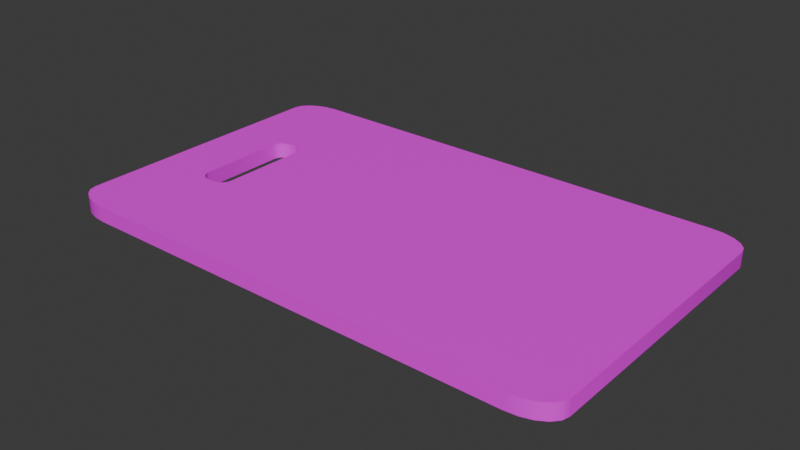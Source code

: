 # Source: board.blend  (saved by Blender 4.5.90; exported with 4.5.12 LTS)
import bpy
from mathutils import Matrix  # noqa: F401  (used for matrix-valued properties, if any)

bpy.ops.wm.read_factory_settings(use_empty=True)
scene = bpy.context.scene
scene.name = 'Scene'

# ---- images (referenced by path relative to the original .blend; pixels are not part of the script)
import os
ASSET_DIR = os.environ.get("B2B_ASSET_DIR", "")  # directory of the original .blend (textures are referenced by path, not embedded)
HERE = os.path.dirname(os.path.abspath(__file__))  # packed textures are extracted next to this script under _unpacked/

def load_image(name, relpath, width, height, colorspace="sRGB"):
    """Load a texture the original file referenced (path relative to the .blend, or extracted next to this script)."""
    p = next((c for c in (os.path.join(HERE, relpath), os.path.join(ASSET_DIR, relpath)) if relpath and os.path.exists(c)), "")
    if p:
        img = bpy.data.images.load(p, check_existing=True)
        img.name = name
    else:  # same state as the original file: an image datablock whose file is absent (Cycles renders it pink)
        img = bpy.data.images.new(name, width, height)
        img.source = "FILE"
        img.filepath = "//" + (relpath or name)
    img.colorspace_settings.name = colorspace
    return img
img_wood_board = load_image('wood_board', 'wood_board.png', 1024, 1024, 'sRGB')

# ---- materials (node trees are filled in below, after node groups)
mat_wood_board = bpy.data.materials.new('wood_board')

# ---- material node trees
mat_wood_board.use_nodes = True; mat_wood_board.node_tree.nodes.clear()
_N = mat_wood_board.node_tree.nodes; _L = mat_wood_board.node_tree.links
n0 = _N.new('ShaderNodeBsdfPrincipled'); n0.name = 'Принципиальный BSDF'; n0.location = (-200, 100)
n1 = _N.new('ShaderNodeOutputMaterial'); n1.name = 'Вывод материала'; n1.location = (200, 100)
n2 = _N.new('ShaderNodeTexImage'); n2.name = 'Текстура изображения'; n2.location = (-490, 80)
n2.image = img_wood_board
_L.new(n0.outputs[0], n1.inputs[0])
_L.new(n2.outputs[0], n0.inputs[0])
n1.is_active_output = True

# ---- world
world_world = bpy.data.worlds.new('World'); scene.world = world_world
world_world.use_nodes = True; world_world.node_tree.nodes.clear()
_N = world_world.node_tree.nodes; _L = world_world.node_tree.links
n0 = _N.new('ShaderNodeOutputWorld'); n0.name = 'World Output'; n0.location = (200, 100)
n1 = _N.new('ShaderNodeBackground'); n1.name = 'Background'; n1.location = (-200, 100)
n1.inputs[0].default_value = (0.05088, 0.05088, 0.05088, 1.0)
_L.new(n1.outputs[0], n0.inputs[0])
n0.is_active_output = True
world_world.color = (0.05088, 0.05088, 0.05088)
world_world.sun_shadow_jitter_overblur = 0.0

# ---- meshes
me_board = bpy.data.meshes.new('board')
me_board.from_pydata([(0.25, 0.1275, 0.015), (0.2125, 0.15, 0.015), (0.2482, 0.1345, 0.015), (0.2428, 0.1407, 0.015), (0.2345, 0.1457, 0.015), (0.2241, 0.1489, 0.015), (0.2125, 0.15, 0.0), (0.25, 0.1275, 0.0), (0.2241, 0.1489, 0.0), (0.2345, 0.1457, 0.0), (0.2428, 0.1407, 0.0), (0.2482, 0.1345, 0.0), (0.2125, -0.15, 0.015), (0.25, -0.1275, 0.015), (0.2241, -0.1489, 0.015), (0.2345, -0.1457, 0.015), (0.2428, -0.1407, 0.015), (0.2482, -0.1345, 0.015), (0.25, -0.1275, 0.0), (0.2125, -0.15, 0.0), (0.2482, -0.1345, 0.0), (0.2428, -0.1407, 0.0), (0.2345, -0.1457, 0.0), (0.2241, -0.1489, 0.0), (-0.2125, 0.15, 0.015), (-0.25, 0.1275, 0.015), (-0.2241, 0.1489, 0.015), (-0.2345, 0.1457, 0.015), (-0.2428, 0.1407, 0.015), (-0.2482, 0.1345, 0.015), (-0.25, 0.1275, 0.0), (-0.2125, 0.15, 0.0), (-0.2482, 0.1345, 0.0), (-0.2428, 0.1407, 0.0), (-0.2345, 0.1457, 0.0), (-0.2241, 0.1489, 0.0), (-0.25, -0.1275, 0.015), (-0.2125, -0.15, 0.015), (-0.2482, -0.1345, 0.015), (-0.2428, -0.1407, 0.015), (-0.2345, -0.1457, 0.015), (-0.2241, -0.1489, 0.015), (-0.2125, -0.15, 0.0), (-0.25, -0.1275, 0.0), (-0.2241, -0.1489, 0.0), (-0.2345, -0.1457, 0.0), (-0.2428, -0.1407, 0.0), (-0.2482, -0.1345, 0.0), (-0.195, -0.042, 0.015), (-0.1947, -0.04434, 0.015), (-0.195, 0.042, 0.015), (-0.1937, -0.04656, 0.015), (-0.1937, 0.04656, 0.015), (-0.1922, -0.04855, 0.015), (-0.1947, 0.04434, 0.015), (-0.1902, -0.05021, 0.015), (-0.1902, 0.05021, 0.015), (-0.1851, -0.05224, 0.015), (-0.1851, 0.05224, 0.015), (-0.1878, -0.05146, 0.015), (-0.1878, 0.05146, 0.015), (-0.1823, -0.0525, 0.015), (-0.1823, 0.0525, 0.015), (-0.1922, 0.04855, 0.015), (-0.1778, 0.0525, 0.015), (-0.1698, -0.05021, 0.015), (-0.1722, -0.05146, 0.015), (-0.1722, 0.05146, 0.015), (-0.1749, -0.05224, 0.015), (-0.1749, 0.05224, 0.015), (-0.1663, -0.04656, 0.015), (-0.1678, 0.04855, 0.015), (-0.165, 0.042, 0.015), (-0.165, -0.042, 0.015), (-0.1653, -0.04434, 0.015), (-0.1653, 0.04434, 0.015), (-0.1678, -0.04855, 0.015), (-0.1663, 0.04656, 0.015), (-0.1778, -0.0525, 0.015), (-0.1698, 0.05021, 0.015), (-0.195, -0.042, 0.0), (-0.1947, -0.04434, 0.0), (-0.195, 0.042, 0.0), (-0.1937, -0.04656, 0.0), (-0.1937, 0.04656, 0.0), (-0.1922, -0.04855, 0.0), (-0.1947, 0.04434, 0.0), (-0.1902, -0.05021, 0.0), (-0.1902, 0.05021, 0.0), (-0.1851, -0.05224, 0.0), (-0.1851, 0.05224, 0.0), (-0.1878, -0.05146, 0.0), (-0.1878, 0.05146, 0.0), (-0.1823, -0.0525, 0.0), (-0.1922, 0.04855, 0.0), (-0.1823, 0.0525, 0.0), (-0.1778, -0.0525, 0.0), (-0.1698, 0.05021, 0.0), (-0.1722, -0.05146, 0.0), (-0.1722, 0.05146, 0.0), (-0.1749, -0.05224, 0.0), (-0.1749, 0.05224, 0.0), (-0.1678, -0.04855, 0.0), (-0.1663, 0.04656, 0.0), (-0.165, 0.042, 0.0), (-0.165, -0.042, 0.0), (-0.1653, -0.04434, 0.0), (-0.1653, 0.04434, 0.0), (-0.1663, -0.04656, 0.0), (-0.1678, 0.04855, 0.0), (-0.1698, -0.05021, 0.0), (-0.1778, 0.0525, 0.0)], [], [(0, 7, 11, 2), (2, 11, 10, 3), (3, 10, 9, 4), (4, 9, 8, 5), (5, 8, 6, 1), (42, 37, 41, 44), (44, 41, 40, 45), (45, 40, 39, 46), (46, 39, 38, 47), (47, 38, 36, 43), (12, 19, 23, 14), (14, 23, 22, 15), (15, 22, 21, 16), (16, 21, 20, 17), (17, 20, 18, 13), (24, 31, 35, 26), (26, 35, 34, 27), (27, 34, 33, 28), (28, 33, 32, 29), (29, 32, 30, 25), (31, 24, 1, 6), (7, 0, 13, 18), (4, 5, 1, 24, 26, 58, 62, 64, 69, 67, 79, 71, 77, 75, 72, 73, 74, 70, 76, 65, 66, 68, 78, 61, 57, 40, 41, 37, 12, 14, 15, 16, 17, 13, 0, 2, 3), (28, 29, 25, 36, 38, 39, 40, 57, 59, 55, 53, 51, 49, 48, 50, 54, 52, 63, 56, 60, 58, 26, 27), (34, 35, 31, 6, 8, 9, 10, 11, 7, 18, 20, 21, 22, 23, 19, 42, 44, 45, 46, 47, 43, 91, 89, 93, 96, 100, 98, 110, 102, 108, 106, 105, 104, 107, 103, 109, 97, 99, 101, 111, 95, 90), (91, 43, 30, 32, 33, 34, 90, 92, 88, 94, 84, 86, 82, 80, 81, 83, 85, 87), (19, 12, 37, 42), (43, 36, 25, 30), (73, 72, 104, 105), (82, 50, 48, 80), (57, 61, 93, 89), (59, 57, 89, 91), (55, 59, 91, 87), (85, 53, 55, 87), (83, 51, 53, 85), (81, 49, 51, 83), (80, 48, 49, 81), (95, 62, 58, 90), (90, 58, 60, 92), (92, 60, 56, 88), (88, 56, 63, 94), (94, 63, 52, 84), (84, 52, 54, 86), (86, 54, 50, 82), (72, 75, 107, 104), (75, 77, 103, 107), (77, 71, 109, 103), (71, 79, 97, 109), (97, 79, 67, 99), (99, 67, 69, 101), (101, 69, 64, 111), (78, 68, 100, 96), (68, 66, 98, 100), (66, 65, 110, 98), (65, 76, 102, 110), (76, 70, 108, 102), (70, 74, 106, 108), (74, 73, 105, 106), (61, 78, 96, 93), (111, 64, 62, 95)])
me_board.polygons.foreach_set('use_smooth', [True] * 60)
_k = set([(0, 2), (0, 13), (1, 5), (1, 24), (2, 3), (3, 4), (4, 5), (6, 8), (6, 31), (7, 11), (7, 18), (8, 9), (9, 10), (10, 11), (12, 14), (12, 37), (13, 17), (14, 15), (15, 16), (16, 17), (18, 20), (19, 23), (19, 42), (20, 21), (21, 22), (22, 23), (24, 26), (25, 29), (25, 36), (26, 27), (27, 28), (28, 29), (30, 32), (30, 43), (31, 35), (32, 33), (33, 34), (34, 35), (36, 38), (37, 41), (38, 39), (39, 40), (40, 41), (42, 44), (43, 47), (44, 45), (45, 46), (46, 47), (48, 49), (48, 50), (49, 51), (50, 54), (51, 53), (52, 54), (52, 63), (53, 55), (55, 59), (56, 60), (56, 63), (57, 59), (57, 61), (58, 60), (58, 62), (61, 78), (62, 64), (64, 69), (65, 66), (65, 76), (66, 68), (67, 69), (67, 79), (68, 78), (70, 74), (70, 76), (71, 77), (71, 79), (72, 73), (72, 75), (73, 74), (75, 77), (80, 81), (80, 82), (81, 83), (82, 86), (83, 85), (84, 86), (84, 94), (85, 87), (87, 91), (88, 92), (88, 94), (89, 91), (89, 93), (90, 92), (90, 95), (93, 96), (95, 111), (96, 100), (97, 99), (97, 109), (98, 100), (98, 110), (99, 101), (101, 111), (102, 108), (102, 110), (103, 107), (103, 109), (104, 105), (104, 107), (105, 106), (106, 108)])
me_board.attributes.new('sharp_edge', 'BOOLEAN', 'EDGE').data.foreach_set('value', [ (min(e.vertices), max(e.vertices)) in _k for e in me_board.edges])
_uv = me_board.uv_layers.new(name='UVMap')
_uv.uv.foreach_set('vector', [0.9754, 0.3967, 0.9982, 0.3967, 0.9982, 0.4075, 0.9754, 0.4075, 0.9754, 0.4075, 0.9982, 0.4075, 0.9982, 0.4181, 0.9754, 0.4181, 0.9225, 0.001809, 0.9453, 0.001809, 0.9453, 0.01411, 0.9225, 0.01411, 0.9225, 0.01411, 0.9453, 0.01411, 0.9453, 0.02981, 0.9225, 0.02981, 0.9225, 0.02981, 0.9453, 0.02981, 0.9453, 0.04737, 0.9225, 0.04737, 0.9717, 0.04503, 0.9489, 0.04503, 0.9489, 0.02791, 0.9717, 0.02791, 0.9717, 0.02791, 0.9489, 0.02791, 0.9489, 0.01302, 0.9717, 0.01302, 0.9717, 0.01302, 0.9489, 0.01302, 0.9489, 0.001809, 0.9717, 0.001809, 0.9982, 0.8379, 0.9754, 0.8379, 0.9754, 0.8274, 0.9982, 0.8274, 0.9982, 0.8274, 0.9754, 0.8274, 0.9754, 0.8165, 0.9982, 0.8165, 0.9489, 0.6832, 0.9717, 0.6832, 0.9717, 0.7009, 0.9489, 0.7009, 0.9489, 0.7009, 0.9717, 0.7009, 0.9717, 0.7174, 0.9489, 0.7174, 0.9489, 0.7174, 0.9717, 0.7174, 0.9717, 0.7311, 0.9489, 0.7311, 0.9489, 0.7311, 0.9717, 0.7311, 0.9717, 0.7406, 0.9489, 0.7406, 0.9754, 0.001809, 0.9982, 0.001809, 0.9982, 0.01193, 0.9754, 0.01193, 0.9225, 0.6938, 0.9453, 0.6938, 0.9453, 0.7115, 0.9225, 0.7115, 0.9225, 0.7115, 0.9453, 0.7115, 0.9453, 0.7276, 0.9225, 0.7276, 0.9225, 0.7276, 0.9453, 0.7276, 0.9453, 0.7405, 0.9225, 0.7405, 0.9225, 0.7405, 0.9453, 0.7405, 0.9453, 0.749, 0.9225, 0.749, 0.9754, 0.4217, 0.9982, 0.4217, 0.9982, 0.4318, 0.9754, 0.4318, 0.9453, 0.6938, 0.9225, 0.6938, 0.9225, 0.04737, 0.9453, 0.04737, 0.9982, 0.3967, 0.9754, 0.3967, 0.9754, 0.01193, 0.9982, 0.01193, 0.452, 0.02534, 0.4568, 0.04126, 0.4585, 0.0589, 0.4585, 0.7059, 0.4568, 0.7235, 0.3097, 0.6642, 0.3101, 0.6598, 0.3101, 0.653, 0.3097, 0.6487, 0.3085, 0.6446, 0.3066, 0.6409, 0.3041, 0.6378, 0.301, 0.6355, 0.2977, 0.6341, 0.2941, 0.6336, 0.1662, 0.6336, 0.1627, 0.6341, 0.1593, 0.6355, 0.1563, 0.6378, 0.1537, 0.6409, 0.1518, 0.6446, 0.1506, 0.6487, 0.1502, 0.653, 0.1502, 0.6598, 0.1506, 0.6642, 0.00835, 0.7394, 0.003485, 0.7235, 0.001809, 0.7059, 0.001809, 0.0589, 0.003485, 0.04126, 0.00835, 0.02534, 0.01593, 0.01271, 0.02548, 0.004603, 0.03606, 0.001809, 0.4243, 0.001809, 0.4348, 0.004603, 0.4444, 0.01271, 0.4444, 0.7521, 0.4348, 0.7602, 0.4243, 0.763, 0.03606, 0.763, 0.02548, 0.7602, 0.01593, 0.7521, 0.00835, 0.7394, 0.1506, 0.6642, 0.1518, 0.6683, 0.1537, 0.6719, 0.1563, 0.675, 0.1593, 0.6773, 0.1627, 0.6788, 0.1662, 0.6793, 0.2941, 0.6793, 0.2977, 0.6788, 0.301, 0.6773, 0.3041, 0.675, 0.3066, 0.6719, 0.3085, 0.6683, 0.3097, 0.6642, 0.4568, 0.7235, 0.452, 0.7394, 0.9123, 0.02534, 0.9172, 0.04126, 0.9188, 0.0589, 0.9188, 0.7059, 0.9172, 0.7235, 0.9123, 0.7394, 0.9047, 0.7521, 0.8952, 0.7602, 0.8846, 0.763, 0.4964, 0.763, 0.4858, 0.7602, 0.4762, 0.7521, 0.4687, 0.7394, 0.4638, 0.7235, 0.4621, 0.7059, 0.4621, 0.0589, 0.4638, 0.04126, 0.4687, 0.02534, 0.4762, 0.01271, 0.4858, 0.004603, 0.4964, 0.001809, 0.6121, 0.09653, 0.611, 0.1006, 0.6106, 0.1049, 0.6106, 0.1118, 0.611, 0.1161, 0.6121, 0.1202, 0.614, 0.1239, 0.6166, 0.127, 0.6196, 0.1293, 0.623, 0.1307, 0.6265, 0.1312, 0.7544, 0.1312, 0.758, 0.1307, 0.7614, 0.1293, 0.7644, 0.127, 0.7669, 0.1239, 0.7688, 0.1202, 0.77, 0.1161, 0.7704, 0.1118, 0.7704, 0.1049, 0.77, 0.1006, 0.6121, 0.09653, 0.4964, 0.001809, 0.8846, 0.001809, 0.8952, 0.004603, 0.9047, 0.01271, 0.9123, 0.02534, 0.77, 0.1006, 0.7688, 0.09653, 0.7669, 0.09285, 0.7644, 0.08977, 0.7614, 0.08746, 0.758, 0.08602, 0.7544, 0.08554, 0.6265, 0.08554, 0.623, 0.08602, 0.6196, 0.08746, 0.6166, 0.08977, 0.614, 0.09285, 0.9717, 0.6832, 0.9489, 0.6832, 0.9489, 0.04503, 0.9717, 0.04503, 0.9982, 0.8165, 0.9754, 0.8165, 0.9754, 0.4318, 0.9982, 0.4318, 0.001809, 0.9067, 0.001809, 0.78, 0.02464, 0.78, 0.02464, 0.9067, 0.0511, 0.9038, 0.02826, 0.9038, 0.02826, 0.777, 0.0511, 0.777, 0.05471, 0.7932, 0.05471, 0.7889, 0.07755, 0.7889, 0.07755, 0.7932, 0.05471, 0.7972, 0.05471, 0.7932, 0.07755, 0.7932, 0.07755, 0.7972, 0.05471, 0.8008, 0.05471, 0.7972, 0.07755, 0.7972, 0.07755, 0.8008, 0.07755, 0.8038, 0.05471, 0.8038, 0.05471, 0.8008, 0.07755, 0.8008, 0.0511, 0.7699, 0.02826, 0.7699, 0.02826, 0.7666, 0.0511, 0.7666, 0.0511, 0.7735, 0.02826, 0.7735, 0.02826, 0.7699, 0.0511, 0.7699, 0.0511, 0.777, 0.02826, 0.777, 0.02826, 0.7735, 0.0511, 0.7735, 0.104, 0.7853, 0.08117, 0.7853, 0.08117, 0.781, 0.104, 0.781, 0.104, 0.781, 0.08117, 0.781, 0.08117, 0.7768, 0.104, 0.7768, 0.104, 0.7768, 0.08117, 0.7768, 0.08117, 0.7728, 0.104, 0.7728, 0.104, 0.7728, 0.08117, 0.7728, 0.08117, 0.7694, 0.104, 0.7694, 0.104, 0.7694, 0.08117, 0.7694, 0.08117, 0.7666, 0.104, 0.7666, 0.0511, 0.9104, 0.02826, 0.9104, 0.02826, 0.9072, 0.0511, 0.9072, 0.0511, 0.9072, 0.02826, 0.9072, 0.02826, 0.9038, 0.0511, 0.9038, 0.001809, 0.78, 0.001809, 0.7764, 0.02464, 0.7764, 0.02464, 0.78, 0.001809, 0.7764, 0.001809, 0.7728, 0.02464, 0.7728, 0.02464, 0.7764, 0.001809, 0.7728, 0.001809, 0.7695, 0.02464, 0.7695, 0.02464, 0.7728, 0.001809, 0.7695, 0.001809, 0.7666, 0.02464, 0.7666, 0.02464, 0.7695, 0.104, 0.8035, 0.08117, 0.8035, 0.08117, 0.8001, 0.104, 0.8001, 0.104, 0.8001, 0.08117, 0.8001, 0.08117, 0.7963, 0.104, 0.7963, 0.104, 0.7963, 0.08117, 0.7963, 0.08117, 0.7921, 0.104, 0.7921, 0.05471, 0.782, 0.05471, 0.7777, 0.07755, 0.7777, 0.07755, 0.782, 0.05471, 0.7777, 0.05471, 0.7735, 0.07755, 0.7735, 0.07755, 0.7777, 0.05471, 0.7735, 0.05471, 0.7698, 0.07755, 0.7698, 0.07755, 0.7735, 0.05471, 0.7698, 0.05471, 0.7666, 0.07755, 0.7666, 0.07755, 0.7698, 0.001809, 0.916, 0.001809, 0.9133, 0.02464, 0.9133, 0.02464, 0.916, 0.001809, 0.9133, 0.001809, 0.9102, 0.02464, 0.9102, 0.02464, 0.9133, 0.001809, 0.9102, 0.001809, 0.9067, 0.02464, 0.9067, 0.02464, 0.9102, 0.05471, 0.7889, 0.05471, 0.782, 0.07755, 0.782, 0.07755, 0.7889, 0.104, 0.7921, 0.08117, 0.7921, 0.08117, 0.7853, 0.104, 0.7853])
me_board.materials.append(mat_wood_board)
me_board.use_mirror_vertex_groups = False
me_board.auto_texspace = False
me_board.update()

# ---- objects
ob_board = bpy.data.objects.new('board', me_board)
ob_board_1 = bpy.data.objects.new('Board', None)

# ---- transforms, parenting, visibility, modifiers, constraints
ob_board.parent = ob_board_1
ob_board.location = (0.0, 0.0, 0.0)
ob_board.lock_rotations_4d = False
ob_board.empty_display_type = 'ARROWS'
ob_board.lineart.crease_threshold = 0.0
ob_board_1.location = (0.0, 0.0, 0.0)
ob_board_1.empty_display_size = 0.3

# ---- collection membership
scene.collection.objects.link(ob_board)
scene.collection.objects.link(ob_board_1)

# ---- scene / render settings (as saved in the file)
scene.frame_start = 1; scene.frame_end = 250; scene.frame_set(1)
scene.render.engine = 'CYCLES'
scene.cycles.bake_type = 'DIFFUSE'
bpy.context.view_layer.update()

# ---- added for rendering (the .blend has no active camera and no usable light): camera, sun
cam_auto = bpy.data.cameras.new('AutoCamera')
cam_auto.lens = 50.0
cam_auto.sensor_width = 36.0
cam_auto.clip_end = 1000.0
ob_auto_camera = bpy.data.objects.new('AutoCamera', cam_auto)
scene.collection.objects.link(ob_auto_camera)
ob_auto_camera.location = (0.539672, -0.647607, 0.439238)
ob_auto_camera.rotation_euler = (1.09748, -7.21219e-08, 0.694738)
scene.camera = ob_auto_camera
light_auto_sun = bpy.data.lights.new('AutoSun', 'SUN')
light_auto_sun.energy = 3.0
light_auto_sun.angle = 0.0523599
ob_auto_sun = bpy.data.objects.new('AutoSun', light_auto_sun)
scene.collection.objects.link(ob_auto_sun)
ob_auto_sun.rotation_euler = (0.872665, 0.174533, 0.523599)
bpy.context.view_layer.update()
